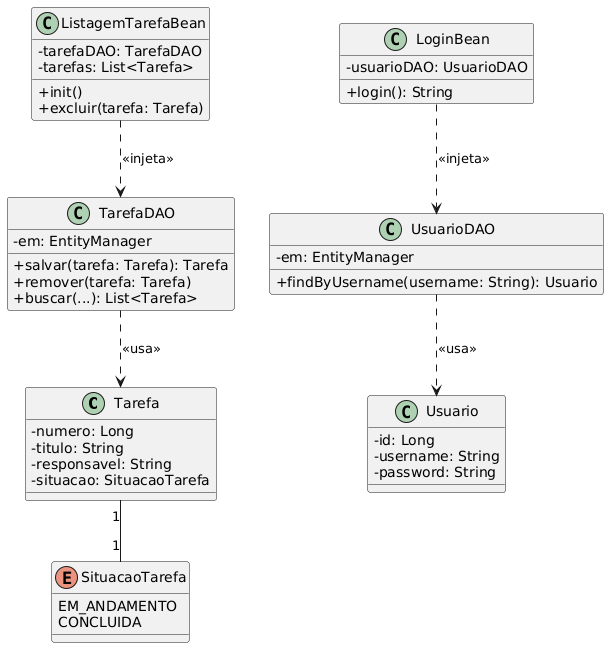

The diagram above was rendered by PlantUML. Its source (embedded in the PNG):
@startuml
skinparam classAttributeIconSize 0

class Tarefa {
  - numero: Long
  - titulo: String
  - responsavel: String
  - situacao: SituacaoTarefa
}

class Usuario {
  - id: Long
  - username: String
  - password: String
}

enum SituacaoTarefa {
  EM_ANDAMENTO
  CONCLUIDA
}

class TarefaDAO {
  - em: EntityManager
  + salvar(tarefa: Tarefa): Tarefa
  + remover(tarefa: Tarefa)
  + buscar(...): List<Tarefa>
}

class ListagemTarefaBean {
  - tarefaDAO: TarefaDAO
  - tarefas: List<Tarefa>
  + init()
  + excluir(tarefa: Tarefa)
}

class LoginBean {
    - usuarioDAO: UsuarioDAO
    + login(): String
}

class UsuarioDAO {
    - em: EntityManager
    + findByUsername(username: String): Usuario
}

Tarefa "1" -- "1" SituacaoTarefa

ListagemTarefaBean ..> TarefaDAO : <<injeta>>
LoginBean ..> UsuarioDAO : <<injeta>>
TarefaDAO ..> Tarefa : <<usa>>
UsuarioDAO ..> Usuario : <<usa>>
@enduml